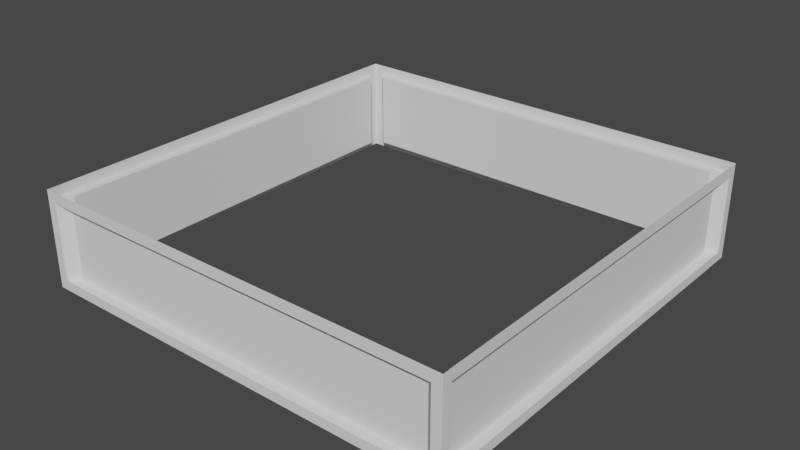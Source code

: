 # Source: O_Segment_-_Middle.blend  (saved by Blender 2.82.7; exported with 4.5.12 LTS)
import bpy
from mathutils import Matrix  # noqa: F401  (used for matrix-valued properties, if any)

bpy.ops.wm.read_factory_settings(use_empty=True)
scene = bpy.context.scene
scene.name = 'Scene'

# ---- world
world_world = bpy.data.worlds.new('World'); scene.world = world_world
world_world.use_nodes = True; world_world.node_tree.nodes.clear()
_N = world_world.node_tree.nodes; _L = world_world.node_tree.links
n0 = _N.new('ShaderNodeOutputWorld'); n0.name = 'World Output'; n0.location = (300, 300)
n1 = _N.new('ShaderNodeBackground'); n1.name = 'Background'; n1.location = (10, 300)
n1.inputs[0].default_value = (0.05088, 0.05088, 0.05088, 1.0)
_L.new(n1.outputs[0], n0.inputs[0])
n0.is_active_output = True
world_world.color = (0.05088, 0.05088, 0.05088)
world_world.use_sun_shadow = False
world_world.sun_shadow_jitter_overblur = 0.0

# ---- meshes
me_plane = bpy.data.meshes.new('Plane')
me_plane.from_pydata([(2.225, -2.225, 0.1), (2.225, -2.125, 0.8875), (2.225, -2.225, 0.8875), (2.225, -2.225, 1.0), (2.225, 2.225, 1.0), (2.225, 2.225, 0.8875), (2.225, -2.125, 0.1), (2.225, -2.225, 0.8875), (2.125, -2.025, 0.1), (2.125, -2.025, 0.8875), (2.125, 2.025, 0.1), (2.125, 2.025, 0.8875), (2.225, 2.125, 0.8875), (2.225, 2.125, 0.1), (2.225, 2.225, 0.1), (2.225, 2.225, 0.1), (2.125, 2.225, 0.8875), (2.225, 2.225, 1.0), (-2.225, 2.225, 1.0), (-2.225, 2.225, 0.8875), (2.125, 2.225, 0.1), (2.225, 2.225, 0.8875), (2.025, 2.125, 0.1), (2.025, 2.125, 0.8875), (-2.025, 2.125, 0.1), (-2.025, 2.125, 0.8875), (-2.125, 2.225, 0.8875), (-2.125, 2.225, 0.1), (-2.225, 2.225, 0.1), (-2.225, 2.225, 0.1), (-2.225, 2.125, 0.8875), (-2.225, 2.225, 1.0), (-2.225, -2.225, 1.0), (-2.225, -2.225, 0.8875), (-2.225, 2.125, 0.1), (-2.225, 2.225, 0.8875), (-2.125, 2.025, 0.1), (-2.125, 2.025, 0.8875), (-2.125, -2.025, 0.1), (-2.125, -2.025, 0.8875), (-2.225, -2.125, 0.8875), (-2.225, -2.125, 0.1), (-2.225, -2.225, 0.1), (-2.225, -2.225, 0.1), (-2.125, -2.225, 0.8875), (-2.225, -2.225, 1.0), (2.225, -2.225, 1.0), (2.225, -2.225, 0.8875), (4.47e-07, -4.47e-07, 0.1), (-2.225, -2.225, 0.8875), (-2.025, -2.125, 0.1), (-2.025, -2.125, 0.8875), (2.025, -2.125, 0.1), (2.025, -2.125, 0.8875), (2.125, -2.225, 0.8875), (2.125, -2.225, 0.1), (2.225, -2.225, 0.1), (1.192e-06, -7.451e-07, 0.0), (-2.125, -2.225, 0.1), (2.225, 2.225, 2.235e-08), (-2.225, 2.225, 2.235e-08), (-2.225, -2.225, 2.235e-08), (2.225, -2.225, 2.235e-08)], [(1, 2), (2, 3), (7, 2), (0, 48), (48, 28), (31, 17), (17, 46), (45, 31)], [(11, 10, 13, 12), (11, 9, 8, 10), (7, 5, 4, 3), (14, 5, 12, 13), (1, 9, 11, 12), (6, 1, 7, 0), (6, 8, 9, 1), (25, 24, 27, 26), (25, 23, 22, 24), (21, 19, 18, 17), (28, 19, 26, 27), (16, 23, 25, 26), (20, 16, 21, 15), (20, 22, 23, 16), (39, 38, 41, 40), (39, 37, 36, 38), (35, 33, 32, 31), (42, 33, 40, 41), (30, 37, 39, 40), (34, 30, 35, 29), (34, 36, 37, 30), (53, 52, 55, 54), (53, 51, 50, 52), (49, 47, 46, 45), (56, 47, 54, 55), (44, 51, 53, 54), (43, 58, 44, 49), (44, 58, 50, 51), (50, 58, 55, 52), (36, 34, 41, 38), (22, 20, 27, 24), (8, 6, 13, 10), (15, 59, 60, 28), (60, 61, 43, 29), (61, 62, 56, 43), (59, 15, 56, 62)])
_uv = me_plane.uv_layers.new(name='UVMap')
_uv.uv.foreach_set('vector', [0.0, 0.0, 0.0, 0.0, 0.0, 0.0, 0.0, 0.0, 0.0, 0.0, 0.0, 0.0, 0.0, 0.0, 0.0, 0.0, 0.0, 0.0, 0.0, 0.0, 0.0, 0.0, 0.0, 0.0, 0.0, 0.0, 0.0, 0.0, 0.0, 0.0, 0.0, 0.0, 0.0, 0.0, 0.0, 0.0, 0.0, 0.0, 0.0, 0.0, 0.0, 0.0, 0.0, 0.0, 0.0, 0.0, 0.0, 0.0, 0.0, 0.0, 0.0, 0.0, 0.0, 0.0, 0.0, 0.0, 0.0, 0.0, 0.0, 0.0, 0.0, 0.0, 0.0, 0.0, 0.0, 0.0, 0.0, 0.0, 0.0, 0.0, 0.0, 0.0, 0.0, 0.0, 0.0, 0.0, 0.0, 0.0, 0.0, 0.0, 0.0, 0.0, 0.0, 0.0, 0.0, 0.0, 0.0, 0.0, 0.0, 0.0, 0.0, 0.0, 0.0, 0.0, 0.0, 0.0, 0.0, 0.0, 0.0, 0.0, 0.0, 0.0, 0.0, 0.0, 0.0, 0.0, 0.0, 0.0, 0.0, 0.0, 0.0, 0.0, 0.0, 0.0, 0.0, 0.0, 0.0, 0.0, 0.0, 0.0, 0.0, 0.0, 0.0, 0.0, 0.0, 0.0, 0.0, 0.0, 0.0, 0.0, 0.0, 0.0, 0.0, 0.0, 0.0, 0.0, 0.0, 0.0, 0.0, 0.0, 0.0, 0.0, 0.0, 0.0, 0.0, 0.0, 0.0, 0.0, 0.0, 0.0, 0.0, 0.0, 0.0, 0.0, 0.0, 0.0, 0.0, 0.0, 0.0, 0.0, 0.0, 0.0, 0.0, 0.0, 0.0, 0.0, 0.0, 0.0, 0.0, 0.0, 0.0, 0.0, 0.0, 0.0, 0.0, 0.0, 0.0, 0.0, 0.0, 0.0, 0.0, 0.0, 0.0, 0.0, 0.0, 0.0, 0.0, 0.0, 0.0, 0.0, 0.0, 0.0, 0.0, 0.0, 0.0, 0.0, 0.0, 0.0, 0.0, 0.0, 0.0, 0.0, 0.0, 0.0, 0.0, 0.0, 0.0, 0.0, 0.0, 0.0, 0.0, 0.0, 0.0, 0.0, 0.0, 0.0, 0.0, 0.0, 0.0, 0.0, 0.0, 0.0, 0.0, 0.0, 0.0, 0.0, 0.0, 0.0, 0.0, 0.0, 0.0, 0.0, 0.0, 0.0, 0.0, 0.0, 0.0, 0.0, 0.0, 0.0, 0.0, 0.0, 0.0, 0.0, 0.0, 0.0, 0.0, 0.0, 0.0, 0.0, 0.0, 0.0, 0.0, 0.0, 0.0, 0.0, 0.0, 0.0, 0.0, 0.0, 0.0, 0.0, 0.0, 0.0, 0.0, 0.0, 0.0, 0.0, 0.0, 0.0, 0.0, 0.0, 0.0, 0.0, 0.0, 0.0, 0.0, 0.0, 0.0, 0.0, 0.0, 0.0, 0.0, 0.0, 0.0, 0.0, 0.0, 0.0])
me_plane.use_remesh_fix_poles = True
me_plane.use_remesh_preserve_attributes = False
me_plane.use_mirror_vertex_groups = False
me_plane.update()

# ---- objects
ob_plane = bpy.data.objects.new('Plane', me_plane)

# ---- transforms, parenting, visibility, modifiers, constraints
ob_plane.location = (0.0, 0.0, 0.0)
ob_plane.lineart.crease_threshold = 0.0

# ---- collection membership
scene.collection.objects.link(ob_plane)

# ---- scene / render settings (as saved in the file)
scene.frame_start = 1; scene.frame_end = 250; scene.frame_set(0)
scene.render.engine = 'BLENDER_EEVEE_NEXT'
scene.cycles.use_denoising = False
scene.cycles.samples = 128
scene.cycles.sampling_pattern = 'TABULATED_SOBOL'
scene.cycles.use_adaptive_sampling = False
scene.cycles.use_light_tree = False
scene.view_settings.view_transform = 'Filmic'
bpy.context.view_layer.update()

# ---- added for rendering (the .blend has no active camera and no usable light): camera, sun
cam_auto = bpy.data.cameras.new('AutoCamera')
cam_auto.lens = 50.0
cam_auto.sensor_width = 36.0
cam_auto.clip_end = 1000.0
ob_auto_camera = bpy.data.objects.new('AutoCamera', cam_auto)
scene.collection.objects.link(ob_auto_camera)
ob_auto_camera.location = (5.89572, -7.07487, 5.21658)
ob_auto_camera.rotation_euler = (1.09748, -7.21219e-08, 0.694738)
scene.camera = ob_auto_camera
light_auto_sun = bpy.data.lights.new('AutoSun', 'SUN')
light_auto_sun.energy = 3.0
light_auto_sun.angle = 0.0523599
ob_auto_sun = bpy.data.objects.new('AutoSun', light_auto_sun)
scene.collection.objects.link(ob_auto_sun)
ob_auto_sun.rotation_euler = (0.872665, 0.174533, 0.523599)
bpy.context.view_layer.update()
